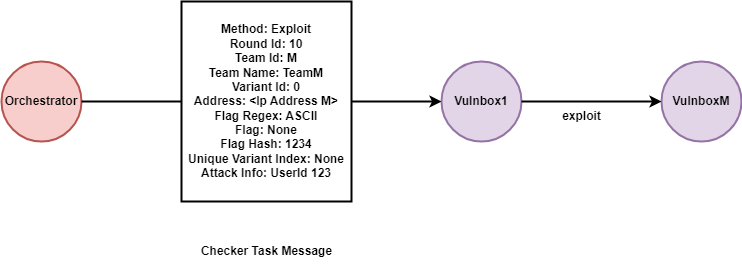

The diagram above was exported from draw.io. Its source (the exported page's mxGraphModel, read from the mxfile embedded in the PNG):
<mxGraphModel dx="2074" dy="1166" grid="1" gridSize="10" guides="1" tooltips="1" connect="1" arrows="1" fold="1" page="1" pageScale="1" pageWidth="850" pageHeight="1100" background="#ffffff" math="0" shadow="0">
  <root>
    <mxCell id="0" />
    <mxCell id="1" parent="0" />
    <mxCell id="MBXAZOjaJVMFaefWAnXO-1" value="Orchestrator" style="ellipse;whiteSpace=wrap;html=1;aspect=fixed;fontStyle=1;strokeWidth=2;fillColor=#f8cecc;strokeColor=#b85450;" parent="1" vertex="1">
      <mxGeometry x="50" y="360" width="80" height="80" as="geometry" />
    </mxCell>
    <mxCell id="MBXAZOjaJVMFaefWAnXO-3" value="Method: Exploit&lt;br&gt;Round Id: 10&lt;br&gt;Team Id: M&lt;br&gt;Team Name: TeamM&lt;br&gt;Variant Id: 0&lt;br&gt;Address: &amp;lt;Ip Address M&amp;gt;&lt;br&gt;Flag Regex: ASCII&lt;br&gt;Flag: None&lt;br&gt;Flag Hash: 1234&lt;br&gt;Unique Variant Index: None&lt;br&gt;Attack Info: UserId 123" style="rounded=0;whiteSpace=wrap;html=1;fontStyle=1;strokeWidth=2;" parent="1" vertex="1">
      <mxGeometry x="230" y="300" width="170" height="200" as="geometry" />
    </mxCell>
    <mxCell id="MBXAZOjaJVMFaefWAnXO-4" value="Vulnbox1" style="ellipse;whiteSpace=wrap;html=1;aspect=fixed;fontStyle=1;strokeWidth=2;fillColor=#e1d5e7;strokeColor=#9673a6;" parent="1" vertex="1">
      <mxGeometry x="490" y="360" width="80" height="80" as="geometry" />
    </mxCell>
    <mxCell id="MBXAZOjaJVMFaefWAnXO-5" value="VulnboxM" style="ellipse;whiteSpace=wrap;html=1;aspect=fixed;fontStyle=1;strokeWidth=2;fillColor=#e1d5e7;strokeColor=#9673a6;" parent="1" vertex="1">
      <mxGeometry x="710" y="360" width="80" height="80" as="geometry" />
    </mxCell>
    <mxCell id="MBXAZOjaJVMFaefWAnXO-6" value="" style="endArrow=classic;html=1;rounded=0;fontStyle=1;strokeWidth=2;entryX=0;entryY=0.5;entryDx=0;entryDy=0;exitX=1;exitY=0.5;exitDx=0;exitDy=0;" parent="1" source="MBXAZOjaJVMFaefWAnXO-3" target="MBXAZOjaJVMFaefWAnXO-4" edge="1">
      <mxGeometry width="50" height="50" relative="1" as="geometry">
        <mxPoint x="400" y="399.5" as="sourcePoint" />
        <mxPoint x="460" y="400" as="targetPoint" />
      </mxGeometry>
    </mxCell>
    <mxCell id="MBXAZOjaJVMFaefWAnXO-7" value="" style="endArrow=none;html=1;rounded=0;fontStyle=1;strokeWidth=2;entryX=0;entryY=0.5;entryDx=0;entryDy=0;exitX=1;exitY=0.5;exitDx=0;exitDy=0;" parent="1" source="MBXAZOjaJVMFaefWAnXO-1" target="MBXAZOjaJVMFaefWAnXO-3" edge="1">
      <mxGeometry width="50" height="50" relative="1" as="geometry">
        <mxPoint x="170" y="399" as="sourcePoint" />
        <mxPoint x="230" y="399" as="targetPoint" />
      </mxGeometry>
    </mxCell>
    <mxCell id="MBXAZOjaJVMFaefWAnXO-8" value="" style="endArrow=classic;html=1;rounded=0;entryX=0;entryY=0.5;entryDx=0;entryDy=0;fontStyle=1;strokeWidth=2;exitX=1;exitY=0.5;exitDx=0;exitDy=0;" parent="1" source="MBXAZOjaJVMFaefWAnXO-4" target="MBXAZOjaJVMFaefWAnXO-5" edge="1">
      <mxGeometry width="50" height="50" relative="1" as="geometry">
        <mxPoint x="540" y="400" as="sourcePoint" />
        <mxPoint x="590" y="350" as="targetPoint" />
      </mxGeometry>
    </mxCell>
    <mxCell id="MBXAZOjaJVMFaefWAnXO-9" value="Checker Task Message" style="text;html=1;align=center;verticalAlign=middle;resizable=0;points=[];autosize=1;strokeColor=none;fillColor=none;fontStyle=1;strokeWidth=2;" parent="1" vertex="1">
      <mxGeometry x="240" y="535" width="150" height="30" as="geometry" />
    </mxCell>
    <mxCell id="MBXAZOjaJVMFaefWAnXO-10" value="exploit" style="text;html=1;align=center;verticalAlign=middle;resizable=0;points=[];autosize=1;strokeColor=none;fillColor=none;fontStyle=1;strokeWidth=2;" parent="1" vertex="1">
      <mxGeometry x="600" y="400" width="60" height="30" as="geometry" />
    </mxCell>
  </root>
</mxGraphModel>